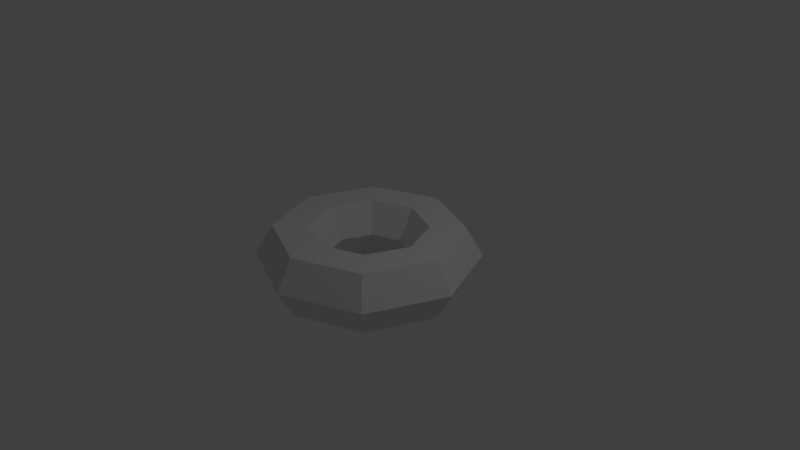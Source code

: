 # Source: cheerioBagel.blend  (saved by Blender 2.79.0; exported with 4.5.12 LTS)
import bpy
from mathutils import Matrix  # noqa: F401  (used for matrix-valued properties, if any)

bpy.ops.wm.read_factory_settings(use_empty=True)
scene = bpy.context.scene
scene.name = 'Scene'

# ---- collections
col_collection_1 = bpy.data.collections.new('Collection 1'); scene.collection.children.link(col_collection_1)

# ---- world
world_world = bpy.data.worlds.new('World'); scene.world = world_world
world_world.color = (0.05088, 0.05088, 0.05088)
world_world.use_sun_shadow = False
world_world.sun_shadow_jitter_overblur = 0.0
world_world.cycles.sampling_method = 'MANUAL'

# ---- cameras
cam_camera = bpy.data.cameras.new('Camera')
cam_camera.clip_end = 100.0
cam_camera.lens = 35.0
cam_camera.sensor_width = 32.0
cam_camera.sensor_height = 18.0
cam_camera.ortho_scale = 7.314
cam_camera.dof.focus_distance = 0.0
cam_camera.dof.aperture_fstop = 128.0

# ---- lights
light_lamp = bpy.data.lights.new('Lamp', 'POINT')
light_lamp.transmission_factor = 0.0
light_lamp.cutoff_distance = 30.0
light_lamp.energy = 100.0
light_lamp.shadow_buffer_clip_start = 1.001
light_lamp.shadow_soft_size = 0.1
light_lamp.shadow_maximum_resolution = 0.006
light_lamp.use_absolute_resolution = True

# ---- meshes
me_torus = bpy.data.meshes.new('Torus')
me_torus.from_pydata([(1.46, 0.0, 0.0), (1.23, 0.0, 0.3984), (0.77, 0.0, 0.3984), (0.54, 0.0, 5.633e-17), (0.77, 0.0, -0.3984), (1.23, 0.0, -0.3984), (1.032, 1.032, 0.0), (0.8697, 0.8697, 0.3984), (0.5445, 0.5445, 0.3984), (0.3818, 0.3818, 5.633e-17), (0.5445, 0.5445, -0.3984), (0.8697, 0.8697, -0.3984), (1.102e-07, 1.46, 0.0), (9.286e-08, 1.23, 0.3984), (5.813e-08, 0.77, 0.3984), (4.077e-08, 0.54, 5.633e-17), (5.813e-08, 0.77, -0.3984), (9.286e-08, 1.23, -0.3984), (-1.032, 1.032, 0.0), (-0.8697, 0.8697, 0.3984), (-0.5445, 0.5445, 0.3984), (-0.3818, 0.3818, 5.633e-17), (-0.5445, 0.5445, -0.3984), (-0.8697, 0.8697, -0.3984), (-1.46, 1.276e-07, 0.0), (-1.23, 1.075e-07, 0.3984), (-0.77, 6.732e-08, 0.3984), (-0.54, 4.721e-08, 5.633e-17), (-0.77, 6.732e-08, -0.3984), (-1.23, 1.075e-07, -0.3984), (-1.032, -1.032, 0.0), (-0.8697, -0.8697, 0.3984), (-0.5445, -0.5445, 0.3984), (-0.3818, -0.3818, 5.633e-17), (-0.5445, -0.5445, -0.3984), (-0.8697, -0.8697, -0.3984), (1.102e-07, -1.46, 0.0), (9.286e-08, -1.23, 0.3984), (5.813e-08, -0.77, 0.3984), (4.077e-08, -0.54, 5.633e-17), (5.813e-08, -0.77, -0.3984), (9.286e-08, -1.23, -0.3984), (1.032, -1.032, 0.0), (0.8697, -0.8697, 0.3984), (0.5445, -0.5445, 0.3984), (0.3818, -0.3818, 5.633e-17), (0.5445, -0.5445, -0.3984), (0.8697, -0.8697, -0.3984)], [], [(0, 6, 7, 1), (1, 7, 8, 2), (2, 8, 9, 3), (3, 9, 10, 4), (4, 10, 11, 5), (5, 11, 6, 0), (6, 12, 13, 7), (7, 13, 14, 8), (8, 14, 15, 9), (9, 15, 16, 10), (10, 16, 17, 11), (11, 17, 12, 6), (12, 18, 19, 13), (13, 19, 20, 14), (14, 20, 21, 15), (15, 21, 22, 16), (16, 22, 23, 17), (17, 23, 18, 12), (18, 24, 25, 19), (19, 25, 26, 20), (20, 26, 27, 21), (21, 27, 28, 22), (22, 28, 29, 23), (23, 29, 24, 18), (24, 30, 31, 25), (25, 31, 32, 26), (26, 32, 33, 27), (27, 33, 34, 28), (28, 34, 35, 29), (29, 35, 30, 24), (30, 36, 37, 31), (31, 37, 38, 32), (32, 38, 39, 33), (33, 39, 40, 34), (34, 40, 41, 35), (35, 41, 36, 30), (36, 42, 43, 37), (37, 43, 44, 38), (38, 44, 45, 39), (39, 45, 46, 40), (40, 46, 47, 41), (41, 47, 42, 36), (42, 0, 1, 43), (43, 1, 2, 44), (44, 2, 3, 45), (45, 3, 4, 46), (46, 4, 5, 47), (47, 5, 0, 42)])
me_torus.use_remesh_preserve_volume = False
me_torus.use_remesh_preserve_attributes = False
me_torus.use_mirror_vertex_groups = False
me_torus.update()

# ---- objects
ob_torus = bpy.data.objects.new('Torus', me_torus)
ob_lamp = bpy.data.objects.new('Lamp', light_lamp)
ob_camera = bpy.data.objects.new('Camera', cam_camera)

# ---- transforms, parenting, visibility, modifiers, constraints
ob_torus.location = (0.0, 0.0, 0.0)
ob_torus.lineart.crease_threshold = 0.0
ob_lamp.location = (4.076, 1.005, 5.904)
ob_lamp.rotation_euler = (0.6503, 0.05522, 1.866)
ob_lamp.lock_rotations_4d = False
ob_lamp.empty_display_type = 'ARROWS'
ob_lamp.color = (0.0, 0.0, 0.0, 0.0)
ob_lamp.lineart.crease_threshold = 0.0
ob_camera.location = (7.481, -6.508, 5.344)
ob_camera.rotation_euler = (1.109, 0.0, 0.8149)
ob_camera.lock_rotations_4d = False
ob_camera.empty_display_type = 'ARROWS'
ob_camera.color = (0.0, 0.0, 0.0, 0.0)
ob_camera.display_type = 'WIRE'
ob_camera.lineart.crease_threshold = 0.0

# ---- collection membership
col_collection_1.objects.link(ob_torus)
col_collection_1.objects.link(ob_lamp)
col_collection_1.objects.link(ob_camera)

# ---- scene / render settings (as saved in the file)
scene.camera = ob_camera
scene.frame_start = 1; scene.frame_end = 250; scene.frame_set(1)
scene.render.engine = 'BLENDER_EEVEE_NEXT'
scene.render.resolution_percentage = 50
scene.render.dither_intensity = 0.0
scene.cycles.use_denoising = False
scene.cycles.samples = 128
scene.cycles.sampling_pattern = 'TABULATED_SOBOL'
scene.cycles.use_adaptive_sampling = False
scene.cycles.use_light_tree = False
scene.cycles.blur_glossy = 0.0
scene.cycles.sample_clamp_indirect = 0.0
scene.view_settings.view_transform = 'Standard'
bpy.context.view_layer.update()
